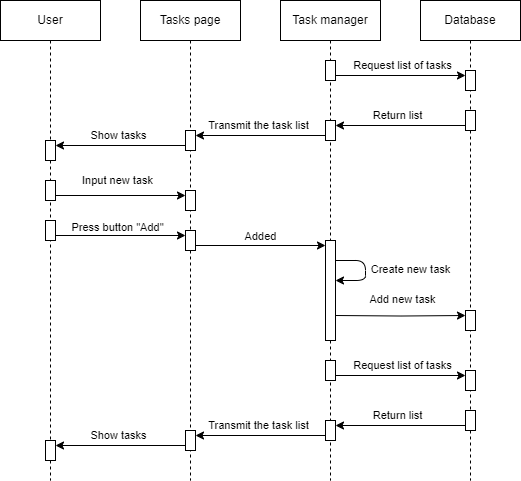

The diagram above was exported from draw.io. Its source (the exported page's mxGraphModel, read from the mxfile embedded in the PNG):
<mxGraphModel dx="629" dy="680" grid="1" gridSize="10" guides="1" tooltips="1" connect="1" arrows="1" fold="1" page="1" pageScale="1" pageWidth="1100" pageHeight="850" background="none" math="0" shadow="0">
  <root>
    <mxCell id="0" />
    <mxCell id="1" parent="0" />
    <mxCell id="PJlCO0z5idBWGFXjukN_-1" value="User" style="shape=umlLifeline;perimeter=lifelinePerimeter;whiteSpace=wrap;html=1;container=1;dropTarget=0;collapsible=0;recursiveResize=0;outlineConnect=0;portConstraint=eastwest;newEdgeStyle={&quot;edgeStyle&quot;:&quot;elbowEdgeStyle&quot;,&quot;elbow&quot;:&quot;vertical&quot;,&quot;curved&quot;:0,&quot;rounded&quot;:0};" vertex="1" parent="1">
      <mxGeometry x="40" y="40" width="100" height="480" as="geometry" />
    </mxCell>
    <mxCell id="PJlCO0z5idBWGFXjukN_-5" value="" style="html=1;points=[[0,0,0,0,5],[0,1,0,0,-5],[1,0,0,0,5],[1,1,0,0,-5]];perimeter=orthogonalPerimeter;outlineConnect=0;targetShapes=umlLifeline;portConstraint=eastwest;newEdgeStyle={&quot;curved&quot;:0,&quot;rounded&quot;:0};" vertex="1" parent="PJlCO0z5idBWGFXjukN_-1">
      <mxGeometry x="45" y="180" width="10" height="20" as="geometry" />
    </mxCell>
    <mxCell id="PJlCO0z5idBWGFXjukN_-15" value="" style="html=1;points=[[0,0,0,0,5],[0,1,0,0,-5],[1,0,0,0,5],[1,1,0,0,-5]];perimeter=orthogonalPerimeter;outlineConnect=0;targetShapes=umlLifeline;portConstraint=eastwest;newEdgeStyle={&quot;curved&quot;:0,&quot;rounded&quot;:0};" vertex="1" parent="PJlCO0z5idBWGFXjukN_-1">
      <mxGeometry x="45" y="220" width="10" height="20" as="geometry" />
    </mxCell>
    <mxCell id="PJlCO0z5idBWGFXjukN_-99" value="" style="html=1;points=[[0,0,0,0,5],[0,1,0,0,-5],[1,0,0,0,5],[1,1,0,0,-5]];perimeter=orthogonalPerimeter;outlineConnect=0;targetShapes=umlLifeline;portConstraint=eastwest;newEdgeStyle={&quot;curved&quot;:0,&quot;rounded&quot;:0};" vertex="1" parent="PJlCO0z5idBWGFXjukN_-1">
      <mxGeometry x="45" y="140" width="10" height="20" as="geometry" />
    </mxCell>
    <mxCell id="PJlCO0z5idBWGFXjukN_-2" value="Tasks page" style="shape=umlLifeline;perimeter=lifelinePerimeter;whiteSpace=wrap;html=1;container=1;dropTarget=0;collapsible=0;recursiveResize=0;outlineConnect=0;portConstraint=eastwest;newEdgeStyle={&quot;edgeStyle&quot;:&quot;elbowEdgeStyle&quot;,&quot;elbow&quot;:&quot;vertical&quot;,&quot;curved&quot;:0,&quot;rounded&quot;:0};" vertex="1" parent="1">
      <mxGeometry x="180" y="40" width="100" height="480" as="geometry" />
    </mxCell>
    <mxCell id="PJlCO0z5idBWGFXjukN_-6" value="" style="html=1;points=[[0,0,0,0,5],[0,1,0,0,-5],[1,0,0,0,5],[1,1,0,0,-5]];perimeter=orthogonalPerimeter;outlineConnect=0;targetShapes=umlLifeline;portConstraint=eastwest;newEdgeStyle={&quot;curved&quot;:0,&quot;rounded&quot;:0};" vertex="1" parent="PJlCO0z5idBWGFXjukN_-2">
      <mxGeometry x="45" y="190" width="10" height="20" as="geometry" />
    </mxCell>
    <mxCell id="PJlCO0z5idBWGFXjukN_-16" value="" style="html=1;points=[[0,0,0,0,5],[0,1,0,0,-5],[1,0,0,0,5],[1,1,0,0,-5]];perimeter=orthogonalPerimeter;outlineConnect=0;targetShapes=umlLifeline;portConstraint=eastwest;newEdgeStyle={&quot;curved&quot;:0,&quot;rounded&quot;:0};" vertex="1" parent="PJlCO0z5idBWGFXjukN_-2">
      <mxGeometry x="45" y="230" width="10" height="20" as="geometry" />
    </mxCell>
    <mxCell id="PJlCO0z5idBWGFXjukN_-96" value="" style="html=1;points=[[0,0,0,0,5],[0,1,0,0,-5],[1,0,0,0,5],[1,1,0,0,-5]];perimeter=orthogonalPerimeter;outlineConnect=0;targetShapes=umlLifeline;portConstraint=eastwest;newEdgeStyle={&quot;curved&quot;:0,&quot;rounded&quot;:0};" vertex="1" parent="PJlCO0z5idBWGFXjukN_-2">
      <mxGeometry x="45" y="130" width="10" height="20" as="geometry" />
    </mxCell>
    <mxCell id="PJlCO0z5idBWGFXjukN_-3" value="Task manager" style="shape=umlLifeline;perimeter=lifelinePerimeter;whiteSpace=wrap;html=1;container=1;dropTarget=0;collapsible=0;recursiveResize=0;outlineConnect=0;portConstraint=eastwest;newEdgeStyle={&quot;edgeStyle&quot;:&quot;elbowEdgeStyle&quot;,&quot;elbow&quot;:&quot;vertical&quot;,&quot;curved&quot;:0,&quot;rounded&quot;:0};" vertex="1" parent="1">
      <mxGeometry x="320" y="40" width="100" height="480" as="geometry" />
    </mxCell>
    <mxCell id="PJlCO0z5idBWGFXjukN_-20" value="" style="html=1;points=[[0,0,0,0,5],[0,1,0,0,-5],[1,0,0,0,5],[1,1,0,0,-5]];perimeter=orthogonalPerimeter;outlineConnect=0;targetShapes=umlLifeline;portConstraint=eastwest;newEdgeStyle={&quot;curved&quot;:0,&quot;rounded&quot;:0};" vertex="1" parent="PJlCO0z5idBWGFXjukN_-3">
      <mxGeometry x="45" y="240" width="10" height="100" as="geometry" />
    </mxCell>
    <mxCell id="PJlCO0z5idBWGFXjukN_-88" value="" style="html=1;points=[[0,0,0,0,5],[0,1,0,0,-5],[1,0,0,0,5],[1,1,0,0,-5]];perimeter=orthogonalPerimeter;outlineConnect=0;targetShapes=umlLifeline;portConstraint=eastwest;newEdgeStyle={&quot;curved&quot;:0,&quot;rounded&quot;:0};" vertex="1" parent="PJlCO0z5idBWGFXjukN_-3">
      <mxGeometry x="45" y="60" width="10" height="20" as="geometry" />
    </mxCell>
    <mxCell id="PJlCO0z5idBWGFXjukN_-93" value="" style="html=1;points=[[0,0,0,0,5],[0,1,0,0,-5],[1,0,0,0,5],[1,1,0,0,-5]];perimeter=orthogonalPerimeter;outlineConnect=0;targetShapes=umlLifeline;portConstraint=eastwest;newEdgeStyle={&quot;curved&quot;:0,&quot;rounded&quot;:0};" vertex="1" parent="PJlCO0z5idBWGFXjukN_-3">
      <mxGeometry x="45" y="120" width="10" height="20" as="geometry" />
    </mxCell>
    <mxCell id="PJlCO0z5idBWGFXjukN_-7" style="edgeStyle=orthogonalEdgeStyle;rounded=0;orthogonalLoop=1;jettySize=auto;html=1;curved=0;exitX=1;exitY=1;exitDx=0;exitDy=-5;exitPerimeter=0;entryX=0;entryY=0;entryDx=0;entryDy=5;entryPerimeter=0;" edge="1" parent="1" source="PJlCO0z5idBWGFXjukN_-5" target="PJlCO0z5idBWGFXjukN_-6">
      <mxGeometry relative="1" as="geometry" />
    </mxCell>
    <mxCell id="PJlCO0z5idBWGFXjukN_-9" value="Input new task" style="edgeLabel;html=1;align=center;verticalAlign=middle;resizable=0;points=[];" vertex="1" connectable="0" parent="PJlCO0z5idBWGFXjukN_-7">
      <mxGeometry x="-0.1331" y="2" relative="1" as="geometry">
        <mxPoint x="6" y="-13" as="offset" />
      </mxGeometry>
    </mxCell>
    <mxCell id="PJlCO0z5idBWGFXjukN_-17" style="edgeStyle=orthogonalEdgeStyle;rounded=0;orthogonalLoop=1;jettySize=auto;html=1;curved=0;exitX=1;exitY=1;exitDx=0;exitDy=-5;exitPerimeter=0;entryX=0;entryY=0;entryDx=0;entryDy=5;entryPerimeter=0;" edge="1" parent="1" source="PJlCO0z5idBWGFXjukN_-15" target="PJlCO0z5idBWGFXjukN_-16">
      <mxGeometry relative="1" as="geometry" />
    </mxCell>
    <mxCell id="PJlCO0z5idBWGFXjukN_-18" value="Press button &quot;Add&quot;" style="edgeLabel;html=1;align=center;verticalAlign=middle;resizable=0;points=[];" vertex="1" connectable="0" parent="PJlCO0z5idBWGFXjukN_-17">
      <mxGeometry x="-0.1331" y="2" relative="1" as="geometry">
        <mxPoint x="6" y="-6" as="offset" />
      </mxGeometry>
    </mxCell>
    <mxCell id="PJlCO0z5idBWGFXjukN_-19" value="Database" style="shape=umlLifeline;perimeter=lifelinePerimeter;whiteSpace=wrap;html=1;container=1;dropTarget=0;collapsible=0;recursiveResize=0;outlineConnect=0;portConstraint=eastwest;newEdgeStyle={&quot;edgeStyle&quot;:&quot;elbowEdgeStyle&quot;,&quot;elbow&quot;:&quot;vertical&quot;,&quot;curved&quot;:0,&quot;rounded&quot;:0};" vertex="1" parent="1">
      <mxGeometry x="460" y="40" width="100" height="480" as="geometry" />
    </mxCell>
    <mxCell id="PJlCO0z5idBWGFXjukN_-25" value="" style="html=1;points=[[0,0,0,0,5],[0,1,0,0,-5],[1,0,0,0,5],[1,1,0,0,-5]];perimeter=orthogonalPerimeter;outlineConnect=0;targetShapes=umlLifeline;portConstraint=eastwest;newEdgeStyle={&quot;curved&quot;:0,&quot;rounded&quot;:0};" vertex="1" parent="PJlCO0z5idBWGFXjukN_-19">
      <mxGeometry x="45" y="310" width="10" height="20" as="geometry" />
    </mxCell>
    <mxCell id="PJlCO0z5idBWGFXjukN_-89" value="" style="html=1;points=[[0,0,0,0,5],[0,1,0,0,-5],[1,0,0,0,5],[1,1,0,0,-5]];perimeter=orthogonalPerimeter;outlineConnect=0;targetShapes=umlLifeline;portConstraint=eastwest;newEdgeStyle={&quot;curved&quot;:0,&quot;rounded&quot;:0};" vertex="1" parent="PJlCO0z5idBWGFXjukN_-19">
      <mxGeometry x="45" y="70" width="10" height="20" as="geometry" />
    </mxCell>
    <mxCell id="PJlCO0z5idBWGFXjukN_-92" value="" style="html=1;points=[[0,0,0,0,5],[0,1,0,0,-5],[1,0,0,0,5],[1,1,0,0,-5]];perimeter=orthogonalPerimeter;outlineConnect=0;targetShapes=umlLifeline;portConstraint=eastwest;newEdgeStyle={&quot;curved&quot;:0,&quot;rounded&quot;:0};" vertex="1" parent="PJlCO0z5idBWGFXjukN_-19">
      <mxGeometry x="45" y="110" width="10" height="20" as="geometry" />
    </mxCell>
    <mxCell id="PJlCO0z5idBWGFXjukN_-102" value="" style="html=1;points=[[0,0,0,0,5],[0,1,0,0,-5],[1,0,0,0,5],[1,1,0,0,-5]];perimeter=orthogonalPerimeter;outlineConnect=0;targetShapes=umlLifeline;portConstraint=eastwest;newEdgeStyle={&quot;curved&quot;:0,&quot;rounded&quot;:0};" vertex="1" parent="PJlCO0z5idBWGFXjukN_-19">
      <mxGeometry x="-375" y="440" width="10" height="20" as="geometry" />
    </mxCell>
    <mxCell id="PJlCO0z5idBWGFXjukN_-103" value="" style="html=1;points=[[0,0,0,0,5],[0,1,0,0,-5],[1,0,0,0,5],[1,1,0,0,-5]];perimeter=orthogonalPerimeter;outlineConnect=0;targetShapes=umlLifeline;portConstraint=eastwest;newEdgeStyle={&quot;curved&quot;:0,&quot;rounded&quot;:0};" vertex="1" parent="PJlCO0z5idBWGFXjukN_-19">
      <mxGeometry x="-235" y="430" width="10" height="20" as="geometry" />
    </mxCell>
    <mxCell id="PJlCO0z5idBWGFXjukN_-104" value="" style="html=1;points=[[0,0,0,0,5],[0,1,0,0,-5],[1,0,0,0,5],[1,1,0,0,-5]];perimeter=orthogonalPerimeter;outlineConnect=0;targetShapes=umlLifeline;portConstraint=eastwest;newEdgeStyle={&quot;curved&quot;:0,&quot;rounded&quot;:0};" vertex="1" parent="PJlCO0z5idBWGFXjukN_-19">
      <mxGeometry x="-95" y="360" width="10" height="20" as="geometry" />
    </mxCell>
    <mxCell id="PJlCO0z5idBWGFXjukN_-105" value="" style="html=1;points=[[0,0,0,0,5],[0,1,0,0,-5],[1,0,0,0,5],[1,1,0,0,-5]];perimeter=orthogonalPerimeter;outlineConnect=0;targetShapes=umlLifeline;portConstraint=eastwest;newEdgeStyle={&quot;curved&quot;:0,&quot;rounded&quot;:0};" vertex="1" parent="PJlCO0z5idBWGFXjukN_-19">
      <mxGeometry x="-95" y="420" width="10" height="20" as="geometry" />
    </mxCell>
    <mxCell id="PJlCO0z5idBWGFXjukN_-106" value="" style="html=1;points=[[0,0,0,0,5],[0,1,0,0,-5],[1,0,0,0,5],[1,1,0,0,-5]];perimeter=orthogonalPerimeter;outlineConnect=0;targetShapes=umlLifeline;portConstraint=eastwest;newEdgeStyle={&quot;curved&quot;:0,&quot;rounded&quot;:0};" vertex="1" parent="PJlCO0z5idBWGFXjukN_-19">
      <mxGeometry x="45" y="370" width="10" height="20" as="geometry" />
    </mxCell>
    <mxCell id="PJlCO0z5idBWGFXjukN_-107" value="" style="html=1;points=[[0,0,0,0,5],[0,1,0,0,-5],[1,0,0,0,5],[1,1,0,0,-5]];perimeter=orthogonalPerimeter;outlineConnect=0;targetShapes=umlLifeline;portConstraint=eastwest;newEdgeStyle={&quot;curved&quot;:0,&quot;rounded&quot;:0};" vertex="1" parent="PJlCO0z5idBWGFXjukN_-19">
      <mxGeometry x="45" y="410" width="10" height="20" as="geometry" />
    </mxCell>
    <mxCell id="PJlCO0z5idBWGFXjukN_-108" style="edgeStyle=orthogonalEdgeStyle;rounded=0;orthogonalLoop=1;jettySize=auto;html=1;curved=0;exitX=1;exitY=1;exitDx=0;exitDy=-5;exitPerimeter=0;entryX=0;entryY=0;entryDx=0;entryDy=5;entryPerimeter=0;" edge="1" parent="PJlCO0z5idBWGFXjukN_-19" source="PJlCO0z5idBWGFXjukN_-104" target="PJlCO0z5idBWGFXjukN_-106">
      <mxGeometry relative="1" as="geometry" />
    </mxCell>
    <mxCell id="PJlCO0z5idBWGFXjukN_-109" value="Request list of tasks" style="edgeLabel;html=1;align=center;verticalAlign=middle;resizable=0;points=[];" vertex="1" connectable="0" parent="PJlCO0z5idBWGFXjukN_-108">
      <mxGeometry x="0.0074" y="-1" relative="1" as="geometry">
        <mxPoint x="1" y="-11" as="offset" />
      </mxGeometry>
    </mxCell>
    <mxCell id="PJlCO0z5idBWGFXjukN_-110" style="edgeStyle=orthogonalEdgeStyle;rounded=0;orthogonalLoop=1;jettySize=auto;html=1;curved=0;exitX=0;exitY=1;exitDx=0;exitDy=-5;exitPerimeter=0;entryX=1;entryY=0;entryDx=0;entryDy=5;entryPerimeter=0;" edge="1" parent="PJlCO0z5idBWGFXjukN_-19" source="PJlCO0z5idBWGFXjukN_-107" target="PJlCO0z5idBWGFXjukN_-105">
      <mxGeometry relative="1" as="geometry" />
    </mxCell>
    <mxCell id="PJlCO0z5idBWGFXjukN_-111" value="Return list" style="edgeLabel;html=1;align=center;verticalAlign=middle;resizable=0;points=[];" vertex="1" connectable="0" parent="PJlCO0z5idBWGFXjukN_-110">
      <mxGeometry x="0.0952" y="2" relative="1" as="geometry">
        <mxPoint x="3" y="-12" as="offset" />
      </mxGeometry>
    </mxCell>
    <mxCell id="PJlCO0z5idBWGFXjukN_-112" style="edgeStyle=orthogonalEdgeStyle;rounded=0;orthogonalLoop=1;jettySize=auto;html=1;curved=0;exitX=0;exitY=1;exitDx=0;exitDy=-5;exitPerimeter=0;entryX=1;entryY=0;entryDx=0;entryDy=5;entryPerimeter=0;" edge="1" parent="PJlCO0z5idBWGFXjukN_-19" source="PJlCO0z5idBWGFXjukN_-105" target="PJlCO0z5idBWGFXjukN_-103">
      <mxGeometry relative="1" as="geometry" />
    </mxCell>
    <mxCell id="PJlCO0z5idBWGFXjukN_-113" value="Transmit the task list" style="edgeLabel;html=1;align=center;verticalAlign=middle;resizable=0;points=[];" vertex="1" connectable="0" parent="PJlCO0z5idBWGFXjukN_-112">
      <mxGeometry x="0.0325" y="-1" relative="1" as="geometry">
        <mxPoint y="-9" as="offset" />
      </mxGeometry>
    </mxCell>
    <mxCell id="PJlCO0z5idBWGFXjukN_-114" style="edgeStyle=orthogonalEdgeStyle;rounded=0;orthogonalLoop=1;jettySize=auto;html=1;curved=0;exitX=0;exitY=1;exitDx=0;exitDy=-5;exitPerimeter=0;entryX=1;entryY=0;entryDx=0;entryDy=5;entryPerimeter=0;" edge="1" parent="PJlCO0z5idBWGFXjukN_-19" source="PJlCO0z5idBWGFXjukN_-103" target="PJlCO0z5idBWGFXjukN_-102">
      <mxGeometry relative="1" as="geometry">
        <mxPoint x="-235" y="445" as="sourcePoint" />
      </mxGeometry>
    </mxCell>
    <mxCell id="PJlCO0z5idBWGFXjukN_-115" value="Show tasks" style="edgeLabel;html=1;align=center;verticalAlign=middle;resizable=0;points=[];" vertex="1" connectable="0" parent="PJlCO0z5idBWGFXjukN_-114">
      <mxGeometry x="0.0325" y="-1" relative="1" as="geometry">
        <mxPoint y="-9" as="offset" />
      </mxGeometry>
    </mxCell>
    <mxCell id="PJlCO0z5idBWGFXjukN_-22" style="edgeStyle=orthogonalEdgeStyle;rounded=0;orthogonalLoop=1;jettySize=auto;html=1;curved=0;exitX=1;exitY=1;exitDx=0;exitDy=-5;exitPerimeter=0;entryX=0;entryY=0;entryDx=0;entryDy=5;entryPerimeter=0;" edge="1" parent="1" source="PJlCO0z5idBWGFXjukN_-16" target="PJlCO0z5idBWGFXjukN_-20">
      <mxGeometry relative="1" as="geometry" />
    </mxCell>
    <mxCell id="PJlCO0z5idBWGFXjukN_-24" value="Added" style="edgeLabel;html=1;align=center;verticalAlign=middle;resizable=0;points=[];" vertex="1" connectable="0" parent="PJlCO0z5idBWGFXjukN_-22">
      <mxGeometry x="0.21" y="-1" relative="1" as="geometry">
        <mxPoint x="-14" y="-10" as="offset" />
      </mxGeometry>
    </mxCell>
    <mxCell id="PJlCO0z5idBWGFXjukN_-26" style="edgeStyle=orthogonalEdgeStyle;rounded=0;orthogonalLoop=1;jettySize=auto;html=1;curved=0;exitX=1;exitY=1;exitDx=0;exitDy=-5;exitPerimeter=0;entryX=0;entryY=0;entryDx=0;entryDy=5;entryPerimeter=0;" edge="1" parent="1" target="PJlCO0z5idBWGFXjukN_-25">
      <mxGeometry relative="1" as="geometry">
        <mxPoint x="375" y="355" as="sourcePoint" />
      </mxGeometry>
    </mxCell>
    <mxCell id="PJlCO0z5idBWGFXjukN_-27" value="Add new task" style="edgeLabel;html=1;align=center;verticalAlign=middle;resizable=0;points=[];" vertex="1" connectable="0" parent="PJlCO0z5idBWGFXjukN_-26">
      <mxGeometry x="0.0294" y="2" relative="1" as="geometry">
        <mxPoint y="-14" as="offset" />
      </mxGeometry>
    </mxCell>
    <mxCell id="PJlCO0z5idBWGFXjukN_-51" value="" style="endArrow=classic;html=1;rounded=1;entryX=1;entryY=0.5;entryDx=0;entryDy=0;edgeStyle=orthogonalEdgeStyle;" edge="1" parent="1">
      <mxGeometry width="50" height="50" relative="1" as="geometry">
        <mxPoint x="375" y="300" as="sourcePoint" />
        <mxPoint x="375" y="320" as="targetPoint" />
        <Array as="points">
          <mxPoint x="405" y="300" />
        </Array>
      </mxGeometry>
    </mxCell>
    <mxCell id="PJlCO0z5idBWGFXjukN_-52" value="Create new task" style="edgeLabel;html=1;align=center;verticalAlign=middle;resizable=0;points=[];" vertex="1" connectable="0" parent="PJlCO0z5idBWGFXjukN_-51">
      <mxGeometry x="0.025" y="3" relative="1" as="geometry">
        <mxPoint x="42" y="-2" as="offset" />
      </mxGeometry>
    </mxCell>
    <mxCell id="PJlCO0z5idBWGFXjukN_-90" style="edgeStyle=orthogonalEdgeStyle;rounded=0;orthogonalLoop=1;jettySize=auto;html=1;curved=0;exitX=1;exitY=1;exitDx=0;exitDy=-5;exitPerimeter=0;entryX=0;entryY=0;entryDx=0;entryDy=5;entryPerimeter=0;" edge="1" parent="1" source="PJlCO0z5idBWGFXjukN_-88" target="PJlCO0z5idBWGFXjukN_-89">
      <mxGeometry relative="1" as="geometry" />
    </mxCell>
    <mxCell id="PJlCO0z5idBWGFXjukN_-91" value="Request list of tasks" style="edgeLabel;html=1;align=center;verticalAlign=middle;resizable=0;points=[];" vertex="1" connectable="0" parent="PJlCO0z5idBWGFXjukN_-90">
      <mxGeometry x="0.0074" y="-1" relative="1" as="geometry">
        <mxPoint x="1" y="-11" as="offset" />
      </mxGeometry>
    </mxCell>
    <mxCell id="PJlCO0z5idBWGFXjukN_-94" style="edgeStyle=orthogonalEdgeStyle;rounded=0;orthogonalLoop=1;jettySize=auto;html=1;curved=0;exitX=0;exitY=1;exitDx=0;exitDy=-5;exitPerimeter=0;entryX=1;entryY=0;entryDx=0;entryDy=5;entryPerimeter=0;" edge="1" parent="1" source="PJlCO0z5idBWGFXjukN_-92" target="PJlCO0z5idBWGFXjukN_-93">
      <mxGeometry relative="1" as="geometry" />
    </mxCell>
    <mxCell id="PJlCO0z5idBWGFXjukN_-95" value="Return list" style="edgeLabel;html=1;align=center;verticalAlign=middle;resizable=0;points=[];" vertex="1" connectable="0" parent="PJlCO0z5idBWGFXjukN_-94">
      <mxGeometry x="0.0952" y="2" relative="1" as="geometry">
        <mxPoint x="3" y="-12" as="offset" />
      </mxGeometry>
    </mxCell>
    <mxCell id="PJlCO0z5idBWGFXjukN_-97" style="edgeStyle=orthogonalEdgeStyle;rounded=0;orthogonalLoop=1;jettySize=auto;html=1;curved=0;exitX=0;exitY=1;exitDx=0;exitDy=-5;exitPerimeter=0;entryX=1;entryY=0;entryDx=0;entryDy=5;entryPerimeter=0;" edge="1" parent="1" source="PJlCO0z5idBWGFXjukN_-93" target="PJlCO0z5idBWGFXjukN_-96">
      <mxGeometry relative="1" as="geometry" />
    </mxCell>
    <mxCell id="PJlCO0z5idBWGFXjukN_-98" value="Transmit the task list" style="edgeLabel;html=1;align=center;verticalAlign=middle;resizable=0;points=[];" vertex="1" connectable="0" parent="PJlCO0z5idBWGFXjukN_-97">
      <mxGeometry x="0.0325" y="-1" relative="1" as="geometry">
        <mxPoint y="-9" as="offset" />
      </mxGeometry>
    </mxCell>
    <mxCell id="PJlCO0z5idBWGFXjukN_-100" style="edgeStyle=orthogonalEdgeStyle;rounded=0;orthogonalLoop=1;jettySize=auto;html=1;curved=0;exitX=0;exitY=1;exitDx=0;exitDy=-5;exitPerimeter=0;entryX=1;entryY=0;entryDx=0;entryDy=5;entryPerimeter=0;" edge="1" parent="1" target="PJlCO0z5idBWGFXjukN_-99" source="PJlCO0z5idBWGFXjukN_-96">
      <mxGeometry relative="1" as="geometry">
        <mxPoint x="225" y="185" as="sourcePoint" />
      </mxGeometry>
    </mxCell>
    <mxCell id="PJlCO0z5idBWGFXjukN_-101" value="Show tasks" style="edgeLabel;html=1;align=center;verticalAlign=middle;resizable=0;points=[];" vertex="1" connectable="0" parent="PJlCO0z5idBWGFXjukN_-100">
      <mxGeometry x="0.0325" y="-1" relative="1" as="geometry">
        <mxPoint y="-9" as="offset" />
      </mxGeometry>
    </mxCell>
  </root>
</mxGraphModel>